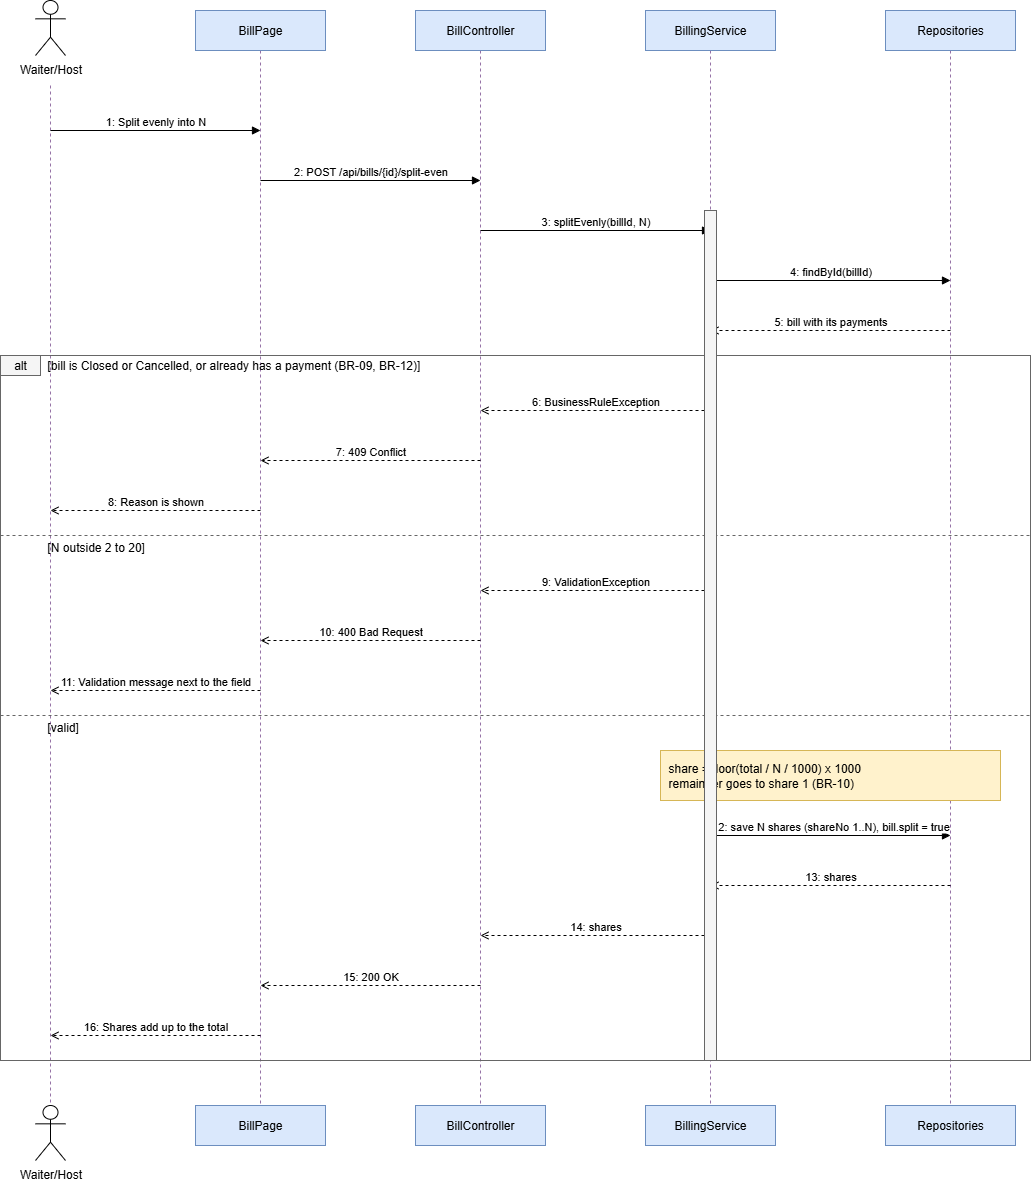

The diagram above was exported from draw.io. Its source (the exported page's mxGraphModel, read from the mxfile embedded in the PNG):
<mxGraphModel dx="1098" dy="805" grid="1" gridSize="10" guides="1" tooltips="1" connect="1" arrows="1" fold="1" page="1" pageScale="1" pageWidth="1200" pageHeight="1255" math="0" shadow="0">
  <root>
    <mxCell id="0" />
    <mxCell id="1" parent="0" />
    <mxCell id="c40" value="" style="dashed=1;endArrow=none;strokeColor=#9673a6;html=1;" parent="1" edge="1">
      <mxGeometry relative="1" as="geometry">
        <mxPoint x="980" y="60" as="sourcePoint" />
        <mxPoint x="980" y="1115" as="targetPoint" />
      </mxGeometry>
    </mxCell>
    <mxCell id="c38" value="" style="dashed=1;endArrow=none;strokeColor=#9673a6;html=1;" parent="1" edge="1">
      <mxGeometry relative="1" as="geometry">
        <mxPoint x="740" y="60" as="sourcePoint" />
        <mxPoint x="740" y="1115" as="targetPoint" />
      </mxGeometry>
    </mxCell>
    <mxCell id="c36" value="" style="dashed=1;endArrow=none;strokeColor=#9673a6;html=1;" parent="1" edge="1">
      <mxGeometry relative="1" as="geometry">
        <mxPoint x="510" y="60" as="sourcePoint" />
        <mxPoint x="510" y="1115" as="targetPoint" />
      </mxGeometry>
    </mxCell>
    <mxCell id="c34" value="" style="dashed=1;endArrow=none;strokeColor=#9673a6;html=1;" parent="1" edge="1">
      <mxGeometry relative="1" as="geometry">
        <mxPoint x="290" y="60" as="sourcePoint" />
        <mxPoint x="290" y="1115" as="targetPoint" />
      </mxGeometry>
    </mxCell>
    <mxCell id="c32" value="" style="dashed=1;endArrow=none;strokeColor=#9673a6;html=1;" parent="1" edge="1">
      <mxGeometry relative="1" as="geometry">
        <mxPoint x="80" y="95" as="sourcePoint" />
        <mxPoint x="80" y="1115" as="targetPoint" />
      </mxGeometry>
    </mxCell>
    <mxCell id="c2" value="Waiter/Host" style="shape=umlActor;verticalLabelPosition=bottom;verticalAlign=top;html=1;outlineConnect=0;" parent="1" vertex="1">
      <mxGeometry x="65" y="10" width="30" height="55" as="geometry" />
    </mxCell>
    <mxCell id="c3" value="BillPage" style="whiteSpace=wrap;html=1;fillColor=#dae8fc;strokeColor=#6c8ebf;" parent="1" vertex="1">
      <mxGeometry x="225" y="20" width="130" height="40" as="geometry" />
    </mxCell>
    <mxCell id="c4" value="BillController" style="whiteSpace=wrap;html=1;fillColor=#dae8fc;strokeColor=#6c8ebf;" parent="1" vertex="1">
      <mxGeometry x="445" y="20" width="130" height="40" as="geometry" />
    </mxCell>
    <mxCell id="c5" value="BillingService" style="whiteSpace=wrap;html=1;fillColor=#dae8fc;strokeColor=#6c8ebf;" parent="1" vertex="1">
      <mxGeometry x="675" y="20" width="130" height="40" as="geometry" />
    </mxCell>
    <mxCell id="c6" value="Repositories" style="whiteSpace=wrap;html=1;fillColor=#dae8fc;strokeColor=#6c8ebf;" parent="1" vertex="1">
      <mxGeometry x="915" y="20" width="130" height="40" as="geometry" />
    </mxCell>
    <mxCell id="c7" value="1: Split evenly into N" style="html=1;labelBackgroundColor=#ffffff;verticalAlign=bottom;endArrow=block;endFill=1;" parent="1" edge="1">
      <mxGeometry relative="1" as="geometry">
        <mxPoint x="80" y="140" as="sourcePoint" />
        <mxPoint x="290" y="140" as="targetPoint" />
      </mxGeometry>
    </mxCell>
    <mxCell id="c8" value="2: POST /api/bills/{id}/split-even" style="html=1;labelBackgroundColor=#ffffff;verticalAlign=bottom;endArrow=block;endFill=1;" parent="1" edge="1">
      <mxGeometry relative="1" as="geometry">
        <mxPoint x="290" y="190" as="sourcePoint" />
        <mxPoint x="510" y="190" as="targetPoint" />
      </mxGeometry>
    </mxCell>
    <mxCell id="c9" value="3: splitEvenly(billId, N)" style="html=1;labelBackgroundColor=#ffffff;verticalAlign=bottom;endArrow=block;endFill=1;" parent="1" edge="1">
      <mxGeometry relative="1" as="geometry">
        <mxPoint x="510" y="240" as="sourcePoint" />
        <mxPoint x="740" y="240" as="targetPoint" />
      </mxGeometry>
    </mxCell>
    <mxCell id="c10" value="4: findById(billId)" style="html=1;labelBackgroundColor=#ffffff;verticalAlign=bottom;endArrow=block;endFill=1;" parent="1" edge="1">
      <mxGeometry relative="1" as="geometry">
        <mxPoint x="740" y="290" as="sourcePoint" />
        <mxPoint x="980" y="290" as="targetPoint" />
      </mxGeometry>
    </mxCell>
    <mxCell id="c11" value="5: bill with its payments" style="html=1;labelBackgroundColor=#ffffff;verticalAlign=bottom;dashed=1;endArrow=open;endFill=0;" parent="1" edge="1">
      <mxGeometry relative="1" as="geometry">
        <mxPoint x="980" y="340" as="sourcePoint" />
        <mxPoint x="740" y="340" as="targetPoint" />
      </mxGeometry>
    </mxCell>
    <mxCell id="c12" value="alt" style="whiteSpace=wrap;html=1;fillColor=#f5f5f5;strokeColor=#666666;" parent="1" vertex="1">
      <mxGeometry x="30" y="365" width="40" height="20" as="geometry" />
    </mxCell>
    <mxCell id="c13" value="[bill is Closed or Cancelled, or already has a payment (BR-09, BR-12)]" style="text;html=1;align=left;verticalAlign=middle;" parent="1" vertex="1">
      <mxGeometry x="75" y="365" width="970" height="20" as="geometry" />
    </mxCell>
    <mxCell id="c14" value="6: BusinessRuleException" style="html=1;labelBackgroundColor=#ffffff;verticalAlign=bottom;dashed=1;endArrow=open;endFill=0;" parent="1" edge="1">
      <mxGeometry relative="1" as="geometry">
        <mxPoint x="740" y="420" as="sourcePoint" />
        <mxPoint x="510" y="420" as="targetPoint" />
      </mxGeometry>
    </mxCell>
    <mxCell id="c15" value="7: 409 Conflict" style="html=1;labelBackgroundColor=#ffffff;verticalAlign=bottom;dashed=1;endArrow=open;endFill=0;" parent="1" edge="1">
      <mxGeometry relative="1" as="geometry">
        <mxPoint x="510" y="470" as="sourcePoint" />
        <mxPoint x="290" y="470" as="targetPoint" />
      </mxGeometry>
    </mxCell>
    <mxCell id="c16" value="8: Reason is shown" style="html=1;labelBackgroundColor=#ffffff;verticalAlign=bottom;dashed=1;endArrow=open;endFill=0;" parent="1" edge="1">
      <mxGeometry relative="1" as="geometry">
        <mxPoint x="290" y="520" as="sourcePoint" />
        <mxPoint x="80" y="520" as="targetPoint" />
      </mxGeometry>
    </mxCell>
    <mxCell id="c17" value="" style="dashed=1;endArrow=none;strokeColor=#666666;html=1;" parent="1" edge="1">
      <mxGeometry relative="1" as="geometry">
        <mxPoint x="30" y="545" as="sourcePoint" />
        <mxPoint x="1060" y="545" as="targetPoint" />
      </mxGeometry>
    </mxCell>
    <mxCell id="c18" value="[N outside 2 to 20]" style="text;html=1;align=left;verticalAlign=middle;" parent="1" vertex="1">
      <mxGeometry x="75" y="547" width="970" height="20" as="geometry" />
    </mxCell>
    <mxCell id="c19" value="9: ValidationException" style="html=1;labelBackgroundColor=#ffffff;verticalAlign=bottom;dashed=1;endArrow=open;endFill=0;" parent="1" edge="1">
      <mxGeometry relative="1" as="geometry">
        <mxPoint x="740" y="600" as="sourcePoint" />
        <mxPoint x="510" y="600" as="targetPoint" />
      </mxGeometry>
    </mxCell>
    <mxCell id="c20" value="10: 400 Bad Request" style="html=1;labelBackgroundColor=#ffffff;verticalAlign=bottom;dashed=1;endArrow=open;endFill=0;" parent="1" edge="1">
      <mxGeometry relative="1" as="geometry">
        <mxPoint x="510" y="650" as="sourcePoint" />
        <mxPoint x="290" y="650" as="targetPoint" />
      </mxGeometry>
    </mxCell>
    <mxCell id="c21" value="11: Validation message next to the field" style="html=1;labelBackgroundColor=#ffffff;verticalAlign=bottom;dashed=1;endArrow=open;endFill=0;" parent="1" edge="1">
      <mxGeometry relative="1" as="geometry">
        <mxPoint x="290" y="700" as="sourcePoint" />
        <mxPoint x="80" y="700" as="targetPoint" />
      </mxGeometry>
    </mxCell>
    <mxCell id="c22" value="" style="dashed=1;endArrow=none;strokeColor=#666666;html=1;" parent="1" edge="1">
      <mxGeometry relative="1" as="geometry">
        <mxPoint x="30" y="725" as="sourcePoint" />
        <mxPoint x="1060" y="725" as="targetPoint" />
      </mxGeometry>
    </mxCell>
    <mxCell id="c23" value="[valid]" style="text;html=1;align=left;verticalAlign=middle;" parent="1" vertex="1">
      <mxGeometry x="75" y="727" width="970" height="20" as="geometry" />
    </mxCell>
    <mxCell id="c24" value="share = floor(total / N / 1000) x 1000&lt;br&gt;remainder goes to share 1 (BR-10)" style="rounded=0;whiteSpace=wrap;html=1;fillColor=#fff2cc;strokeColor=#d6b656;align=left;spacingLeft=6;" parent="1" vertex="1">
      <mxGeometry x="690" y="760" width="340" height="50" as="geometry" />
    </mxCell>
    <mxCell id="c25" value="12: save N shares (shareNo 1..N), bill.split = true" style="html=1;labelBackgroundColor=#ffffff;verticalAlign=bottom;endArrow=block;endFill=1;" parent="1" edge="1">
      <mxGeometry relative="1" as="geometry">
        <mxPoint x="740" y="845" as="sourcePoint" />
        <mxPoint x="980" y="845" as="targetPoint" />
      </mxGeometry>
    </mxCell>
    <mxCell id="c26" value="13: shares" style="html=1;labelBackgroundColor=#ffffff;verticalAlign=bottom;dashed=1;endArrow=open;endFill=0;" parent="1" edge="1">
      <mxGeometry relative="1" as="geometry">
        <mxPoint x="980" y="895" as="sourcePoint" />
        <mxPoint x="740" y="895" as="targetPoint" />
      </mxGeometry>
    </mxCell>
    <mxCell id="c27" value="14: shares" style="html=1;labelBackgroundColor=#ffffff;verticalAlign=bottom;dashed=1;endArrow=open;endFill=0;" parent="1" edge="1">
      <mxGeometry relative="1" as="geometry">
        <mxPoint x="740" y="945" as="sourcePoint" />
        <mxPoint x="510" y="945" as="targetPoint" />
      </mxGeometry>
    </mxCell>
    <mxCell id="c28" value="15: 200 OK" style="html=1;labelBackgroundColor=#ffffff;verticalAlign=bottom;dashed=1;endArrow=open;endFill=0;" parent="1" edge="1">
      <mxGeometry relative="1" as="geometry">
        <mxPoint x="510" y="995" as="sourcePoint" />
        <mxPoint x="290" y="995" as="targetPoint" />
      </mxGeometry>
    </mxCell>
    <mxCell id="c29" value="16: Shares add up to the total" style="html=1;labelBackgroundColor=#ffffff;verticalAlign=bottom;dashed=1;endArrow=open;endFill=0;" parent="1" edge="1">
      <mxGeometry relative="1" as="geometry">
        <mxPoint x="290" y="1045" as="sourcePoint" />
        <mxPoint x="80" y="1045" as="targetPoint" />
      </mxGeometry>
    </mxCell>
    <mxCell id="c30" value="" style="fillColor=none;strokeColor=#666666;html=1;" parent="1" vertex="1">
      <mxGeometry x="30" y="365" width="1030" height="705" as="geometry" />
    </mxCell>
    <mxCell id="c31" value="" style="fillColor=#f5f5f5;strokeColor=#666666;html=1;" parent="1" vertex="1">
      <mxGeometry x="734" y="220" width="12" height="850" as="geometry" />
    </mxCell>
    <mxCell id="c33" value="Waiter/Host" style="shape=umlActor;verticalLabelPosition=bottom;verticalAlign=top;html=1;outlineConnect=0;" parent="1" vertex="1">
      <mxGeometry x="65" y="1115" width="30" height="55" as="geometry" />
    </mxCell>
    <mxCell id="c35" value="BillPage" style="whiteSpace=wrap;html=1;fillColor=#dae8fc;strokeColor=#6c8ebf;" parent="1" vertex="1">
      <mxGeometry x="225" y="1115" width="130" height="40" as="geometry" />
    </mxCell>
    <mxCell id="c37" value="BillController" style="whiteSpace=wrap;html=1;fillColor=#dae8fc;strokeColor=#6c8ebf;" parent="1" vertex="1">
      <mxGeometry x="445" y="1115" width="130" height="40" as="geometry" />
    </mxCell>
    <mxCell id="c39" value="BillingService" style="whiteSpace=wrap;html=1;fillColor=#dae8fc;strokeColor=#6c8ebf;" parent="1" vertex="1">
      <mxGeometry x="675" y="1115" width="130" height="40" as="geometry" />
    </mxCell>
    <mxCell id="c41" value="Repositories" style="whiteSpace=wrap;html=1;fillColor=#dae8fc;strokeColor=#6c8ebf;" parent="1" vertex="1">
      <mxGeometry x="915" y="1115" width="130" height="40" as="geometry" />
    </mxCell>
  </root>
</mxGraphModel>